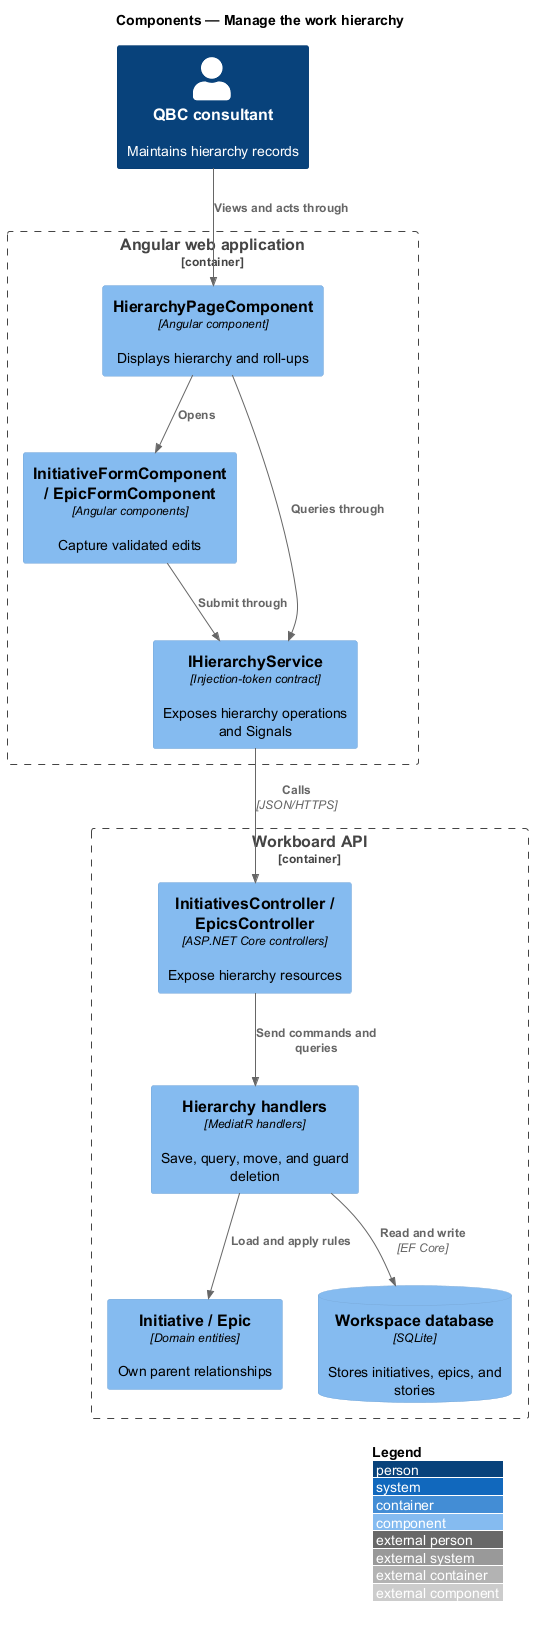

The diagram above was rendered by PlantUML. Its source (embedded in the PNG):
@startuml
!include <C4/C4_Component>
LAYOUT_WITH_LEGEND()
title Components — Manage the work hierarchy

Person(consultant, "QBC consultant", "Maintains hierarchy records")
Container_Boundary(spa, "Angular web application") {
  Component(page, "HierarchyPageComponent", "Angular component", "Displays hierarchy and roll-ups")
  Component(forms, "InitiativeFormComponent / EpicFormComponent", "Angular components", "Capture validated edits")
  Component(service, "IHierarchyService", "Injection-token contract", "Exposes hierarchy operations and Signals")
}
Container_Boundary(api, "Workboard API") {
  Component(controllers, "InitiativesController / EpicsController", "ASP.NET Core controllers", "Expose hierarchy resources")
  Component(handlers, "Hierarchy handlers", "MediatR handlers", "Save, query, move, and guard deletion")
  Component(domain, "Initiative / Epic", "Domain entities", "Own parent relationships")
  ComponentDb(db, "Workspace database", "SQLite", "Stores initiatives, epics, and stories")
}

Rel(consultant, page, "Views and acts through")
Rel(page, forms, "Opens")
Rel(page, service, "Queries through")
Rel(forms, service, "Submit through")
Rel(service, controllers, "Calls", "JSON/HTTPS")
Rel(controllers, handlers, "Send commands and queries")
Rel(handlers, domain, "Load and apply rules")
Rel(handlers, db, "Read and write", "EF Core")
@enduml